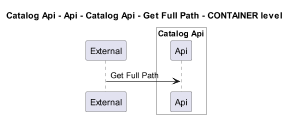

The diagram above was rendered by PlantUML. Its source (embedded in the PNG):
@startuml
!pragma layout smetana
skinparam dpi 60

title Catalog Api - Api - Catalog Api - Get Full Path - CONTAINER level

participant "External" as C4InterFlow.SoftwareSystems.ExternalSystem

box "Catalog Api" #White
    participant "Api" as dotnet.eShop.Architecture.SoftwareSystems.CatalogApi.Containers.Api
end box


C4InterFlow.SoftwareSystems.ExternalSystem -> dotnet.eShop.Architecture.SoftwareSystems.CatalogApi.Containers.Api : Get Full Path


@enduml